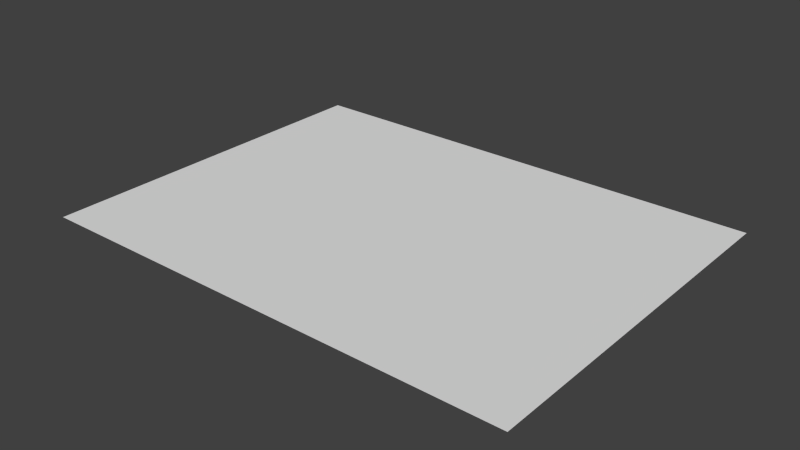 # Source: ParkMiddle.blend  (saved by Blender 2.76.0; exported with 4.5.12 LTS)
import bpy
from mathutils import Matrix  # noqa: F401  (used for matrix-valued properties, if any)

bpy.ops.wm.read_factory_settings(use_empty=True)
scene = bpy.context.scene
scene.name = 'Scene'

# ---- collections
col_collection_1 = bpy.data.collections.new('Collection 1'); scene.collection.children.link(col_collection_1)

# ---- materials (node trees are filled in below, after node groups)
mat_park = bpy.data.materials.new('Park')
mat_park.alpha_threshold = 0.0
mat_park.use_transparent_shadow = False
mat_park.roughness = 0.5

# ---- material node trees

# ---- world
world_world = bpy.data.worlds.new('World'); scene.world = world_world
world_world.color = (0.05088, 0.05088, 0.05088)
world_world.use_sun_shadow = False
world_world.sun_shadow_jitter_overblur = 0.0
world_world.cycles.sampling_method = 'MANUAL'
world_world.cycles.sample_map_resolution = 256

# ---- meshes
me_plane_001 = bpy.data.meshes.new('Plane.001')
me_plane_001.from_pydata([(16.0, -12.0, 0.0), (16.0, 12.0, 0.0), (3.0, -12.0, 0.0), (3.0, 12.0, 0.0), (-16.0, -12.0, 0.0), (-16.0, 12.0, 0.0), (-3.0, -12.0, 0.0), (-3.0, 12.0, 0.0)], [], [(2, 0, 1, 3), (6, 7, 5, 4), (3, 7, 6, 2)])
_uv = me_plane_001.uv_layers.new(name='UVMap')
_uv.uv.foreach_set('vector', [0.35, 0.2688, 0.35, 0.35, 0.15, 0.35, 0.15, 0.2688, 0.35, 0.2313, 0.15, 0.2312, 0.15, 0.15, 0.35, 0.15, 0.65, 0.2688, 0.65, 0.2312, 0.85, 0.2313, 0.85, 0.2688])
me_plane_001.materials.append(mat_park)
me_plane_001.use_remesh_preserve_volume = False
me_plane_001.use_remesh_preserve_attributes = False
me_plane_001.use_mirror_vertex_groups = False
me_plane_001.update()

# ---- objects
ob_parkmiddle = bpy.data.objects.new('ParkMiddle', me_plane_001)

# ---- transforms, parenting, visibility, modifiers, constraints
ob_parkmiddle.location = (0.0, 0.0, 0.0)
ob_parkmiddle.lineart.crease_threshold = 0.0

# ---- collection membership
col_collection_1.objects.link(ob_parkmiddle)

# ---- scene / render settings (as saved in the file)
scene.frame_start = 1; scene.frame_end = 250; scene.frame_set(1)
scene.render.engine = 'BLENDER_EEVEE_NEXT'
scene.render.resolution_percentage = 50
scene.render.dither_intensity = 0.0
scene.cycles.use_denoising = False
scene.cycles.samples = 10
scene.cycles.sampling_pattern = 'TABULATED_SOBOL'
scene.cycles.light_sampling_threshold = 0.0
scene.cycles.use_adaptive_sampling = False
scene.cycles.use_light_tree = False
scene.cycles.blur_glossy = 0.0
scene.cycles.pixel_filter_type = 'GAUSSIAN'
scene.cycles.sample_clamp_indirect = 0.0
scene.view_settings.view_transform = 'Standard'
bpy.context.view_layer.update()

# ---- added for rendering (the .blend has no active camera and no usable light): camera, sun
cam_auto = bpy.data.cameras.new('AutoCamera')
cam_auto.lens = 50.0
cam_auto.sensor_width = 36.0
cam_auto.clip_end = 1000.0
ob_auto_camera = bpy.data.objects.new('AutoCamera', cam_auto)
scene.collection.objects.link(ob_auto_camera)
ob_auto_camera.location = (37.009, -44.4108, 29.6072)
ob_auto_camera.rotation_euler = (1.09748, -7.21219e-08, 0.694738)
scene.camera = ob_auto_camera
light_auto_sun = bpy.data.lights.new('AutoSun', 'SUN')
light_auto_sun.energy = 3.0
light_auto_sun.angle = 0.0523599
ob_auto_sun = bpy.data.objects.new('AutoSun', light_auto_sun)
scene.collection.objects.link(ob_auto_sun)
ob_auto_sun.rotation_euler = (0.872665, 0.174533, 0.523599)
bpy.context.view_layer.update()
